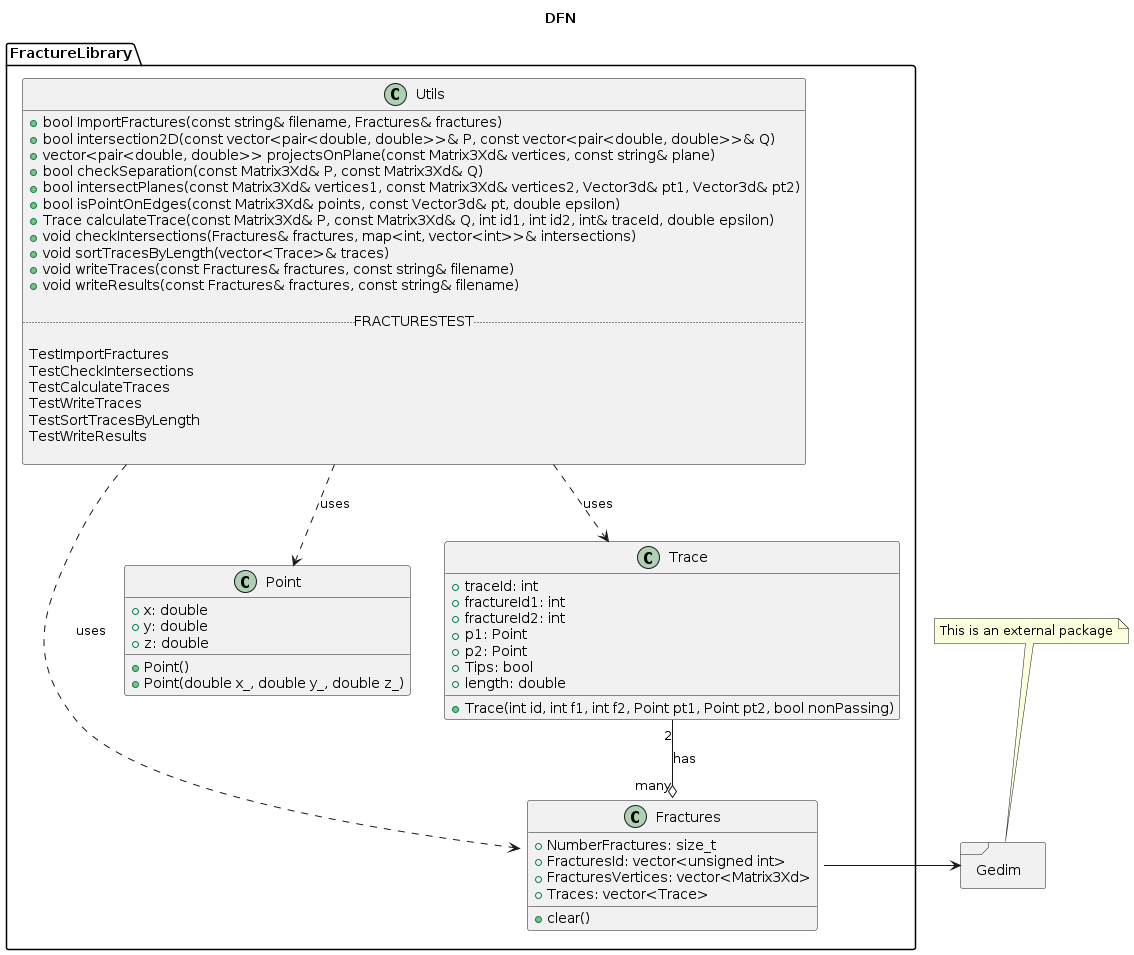

The diagram above was rendered by PlantUML. Its source (embedded in the PNG):
@startuml
title DFN

' Create package with folder style
package FractureLibrary <<Folder>>
{

class Point {
        + x: double 
        + y: double 
        + z: double 
        + Point()
        + Point(double x_, double y_, double z_)
    }

class Fractures{
        + NumberFractures: size_t 
        + FracturesId: vector<unsigned int> 
        + FracturesVertices: vector<Matrix3Xd> 
        + Traces: vector<Trace> 
        + clear()
}


 class Trace {
        + traceId: int
        + fractureId1: int
        + fractureId2: int 
        + p1: Point 
        + p2: Point 
        + Tips: bool 
        + length: double 
        + Trace(int id, int f1, int f2, Point pt1, Point pt2, bool nonPassing)
}

class Utils {
+ bool ImportFractures(const string& filename, Fractures& fractures)
+ bool intersection2D(const vector<pair<double, double>>& P, const vector<pair<double, double>>& Q)
+ vector<pair<double, double>> projectsOnPlane(const Matrix3Xd& vertices, const string& plane)
+ bool checkSeparation(const Matrix3Xd& P, const Matrix3Xd& Q)
+ bool intersectPlanes(const Matrix3Xd& vertices1, const Matrix3Xd& vertices2, Vector3d& pt1, Vector3d& pt2)
+ bool isPointOnEdges(const Matrix3Xd& points, const Vector3d& pt, double epsilon)
+ Trace calculateTrace(const Matrix3Xd& P, const Matrix3Xd& Q, int id1, int id2, int& traceId, double epsilon)
+ void checkIntersections(Fractures& fractures, map<int, vector<int>>& intersections)
+ void sortTracesByLength(vector<Trace>& traces)
+ void writeTraces(const Fractures& fractures, const string& filename)
+ void writeResults(const Fractures& fractures, const string& filename)

.. FRACTURESTEST ..

TestImportFractures
TestCheckIntersections
TestCalculateTraces
TestWriteTraces
TestSortTracesByLength
TestWriteResults

    }

    Trace "2"--o "many" Fractures : has

}

Utils ..> Point: uses
Utils ..> Fractures: uses
Utils ..> Trace: uses


package Gedim <<Frame>>
{

}

Fractures::GedimInterface --right--> Gedim

note "This is an external package" as GedimNote
GedimNote .. Gedim
@enduml